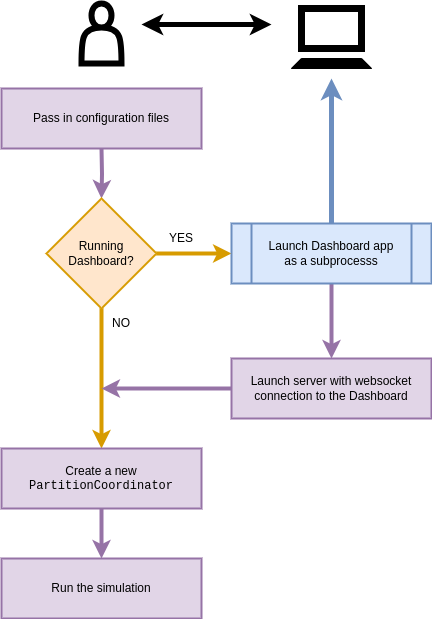

The diagram above was exported from draw.io. Its source (the exported page's mxGraphModel, read from the mxfile embedded in the PNG):
<mxGraphModel dx="884" dy="591" grid="1" gridSize="10" guides="1" tooltips="1" connect="1" arrows="1" fold="1" page="1" pageScale="1" pageWidth="827" pageHeight="1169" math="0" shadow="0">
  <root>
    <mxCell id="0" />
    <mxCell id="1" parent="0" />
    <mxCell id="xad9UrkwPexry3v4Rt_C-2" value="" style="edgeStyle=orthogonalEdgeStyle;rounded=0;orthogonalLoop=1;jettySize=auto;html=1;strokeWidth=4;fillColor=#e1d5e7;strokeColor=#9673a6;entryX=0.5;entryY=0;entryDx=0;entryDy=0;" edge="1" parent="1" target="xad9UrkwPexry3v4Rt_C-3">
      <mxGeometry relative="1" as="geometry">
        <mxPoint x="140" y="154" as="sourcePoint" />
        <mxPoint x="140" y="234" as="targetPoint" />
      </mxGeometry>
    </mxCell>
    <mxCell id="xad9UrkwPexry3v4Rt_C-13" value="" style="edgeStyle=orthogonalEdgeStyle;rounded=0;orthogonalLoop=1;jettySize=auto;html=1;strokeWidth=4;fillColor=#e1d5e7;strokeColor=#9673a6;exitX=0.5;exitY=1;exitDx=0;exitDy=0;entryX=0.5;entryY=0;entryDx=0;entryDy=0;" edge="1" parent="1" source="xad9UrkwPexry3v4Rt_C-21" target="xad9UrkwPexry3v4Rt_C-22">
      <mxGeometry relative="1" as="geometry">
        <mxPoint x="140" y="514" as="sourcePoint" />
        <mxPoint x="140" y="574" as="targetPoint" />
      </mxGeometry>
    </mxCell>
    <mxCell id="xad9UrkwPexry3v4Rt_C-4" style="edgeStyle=orthogonalEdgeStyle;rounded=0;orthogonalLoop=1;jettySize=auto;html=1;strokeWidth=4;fillColor=#ffe6cc;strokeColor=#d79b00;entryX=0.5;entryY=0;entryDx=0;entryDy=0;" edge="1" parent="1" source="xad9UrkwPexry3v4Rt_C-3" target="xad9UrkwPexry3v4Rt_C-21">
      <mxGeometry relative="1" as="geometry">
        <mxPoint x="140" y="454" as="targetPoint" />
      </mxGeometry>
    </mxCell>
    <mxCell id="xad9UrkwPexry3v4Rt_C-6" style="edgeStyle=orthogonalEdgeStyle;rounded=0;orthogonalLoop=1;jettySize=auto;html=1;entryX=0;entryY=0.5;entryDx=0;entryDy=0;strokeWidth=4;fillColor=#ffe6cc;strokeColor=#d79b00;" edge="1" parent="1" source="xad9UrkwPexry3v4Rt_C-3" target="xad9UrkwPexry3v4Rt_C-5">
      <mxGeometry relative="1" as="geometry" />
    </mxCell>
    <mxCell id="xad9UrkwPexry3v4Rt_C-3" value="Running Dashboard?" style="rhombus;whiteSpace=wrap;html=1;fillColor=#ffe6cc;strokeColor=#d79b00;strokeWidth=2;" vertex="1" parent="1">
      <mxGeometry x="85" y="204" width="110" height="110" as="geometry" />
    </mxCell>
    <mxCell id="xad9UrkwPexry3v4Rt_C-10" value="" style="edgeStyle=orthogonalEdgeStyle;rounded=0;orthogonalLoop=1;jettySize=auto;html=1;strokeWidth=4;fillColor=#e1d5e7;strokeColor=#9673a6;entryX=0.5;entryY=0;entryDx=0;entryDy=0;" edge="1" parent="1" source="xad9UrkwPexry3v4Rt_C-5" target="xad9UrkwPexry3v4Rt_C-17">
      <mxGeometry relative="1" as="geometry">
        <mxPoint x="370" y="364" as="targetPoint" />
      </mxGeometry>
    </mxCell>
    <mxCell id="xad9UrkwPexry3v4Rt_C-30" style="edgeStyle=orthogonalEdgeStyle;rounded=0;orthogonalLoop=1;jettySize=auto;html=1;strokeWidth=5;fillColor=#dae8fc;strokeColor=#6c8ebf;" edge="1" parent="1" source="xad9UrkwPexry3v4Rt_C-5">
      <mxGeometry relative="1" as="geometry">
        <mxPoint x="370" y="84" as="targetPoint" />
      </mxGeometry>
    </mxCell>
    <mxCell id="xad9UrkwPexry3v4Rt_C-5" value="Launch Dashboard app &lt;br&gt;as a subprocesss" style="shape=process;whiteSpace=wrap;html=1;backgroundOutline=1;strokeWidth=2;fillColor=#dae8fc;strokeColor=#6c8ebf;" vertex="1" parent="1">
      <mxGeometry x="270" y="229" width="200" height="60" as="geometry" />
    </mxCell>
    <mxCell id="xad9UrkwPexry3v4Rt_C-7" value="YES" style="text;html=1;strokeColor=none;fillColor=none;align=center;verticalAlign=middle;whiteSpace=wrap;rounded=0;" vertex="1" parent="1">
      <mxGeometry x="190" y="229" width="60" height="30" as="geometry" />
    </mxCell>
    <mxCell id="xad9UrkwPexry3v4Rt_C-8" value="NO" style="text;html=1;strokeColor=none;fillColor=none;align=center;verticalAlign=middle;whiteSpace=wrap;rounded=0;" vertex="1" parent="1">
      <mxGeometry x="130" y="314" width="60" height="30" as="geometry" />
    </mxCell>
    <mxCell id="xad9UrkwPexry3v4Rt_C-11" style="edgeStyle=orthogonalEdgeStyle;rounded=0;orthogonalLoop=1;jettySize=auto;html=1;strokeWidth=4;fillColor=#e1d5e7;strokeColor=#9673a6;" edge="1" parent="1">
      <mxGeometry relative="1" as="geometry">
        <mxPoint x="140" y="394" as="targetPoint" />
        <mxPoint x="270" y="394" as="sourcePoint" />
      </mxGeometry>
    </mxCell>
    <mxCell id="xad9UrkwPexry3v4Rt_C-16" value="Pass in configuration files" style="rounded=0;whiteSpace=wrap;html=1;strokeWidth=2;fillColor=#e1d5e7;strokeColor=#9673a6;" vertex="1" parent="1">
      <mxGeometry x="40" y="94" width="200" height="60" as="geometry" />
    </mxCell>
    <mxCell id="xad9UrkwPexry3v4Rt_C-17" value="Launch server with websocket connection to the Dashboard" style="rounded=0;whiteSpace=wrap;html=1;strokeWidth=2;fillColor=#e1d5e7;strokeColor=#9673a6;" vertex="1" parent="1">
      <mxGeometry x="270" y="364" width="200" height="60" as="geometry" />
    </mxCell>
    <mxCell id="xad9UrkwPexry3v4Rt_C-21" value="Create a new &lt;font face=&quot;Courier New&quot;&gt;PartitionCoordinator&lt;/font&gt;" style="rounded=0;whiteSpace=wrap;html=1;strokeWidth=2;fillColor=#e1d5e7;strokeColor=#9673a6;" vertex="1" parent="1">
      <mxGeometry x="40" y="454" width="200" height="60" as="geometry" />
    </mxCell>
    <mxCell id="xad9UrkwPexry3v4Rt_C-22" value="Run the simulation" style="rounded=0;whiteSpace=wrap;html=1;strokeWidth=2;fillColor=#e1d5e7;strokeColor=#9673a6;" vertex="1" parent="1">
      <mxGeometry x="40" y="564" width="200" height="60" as="geometry" />
    </mxCell>
    <mxCell id="xad9UrkwPexry3v4Rt_C-24" value="" style="shape=actor;whiteSpace=wrap;html=1;strokeWidth=6;" vertex="1" parent="1">
      <mxGeometry x="120" y="9" width="40" height="60" as="geometry" />
    </mxCell>
    <mxCell id="xad9UrkwPexry3v4Rt_C-28" value="" style="rounded=0;whiteSpace=wrap;html=1;strokeWidth=7;" vertex="1" parent="1">
      <mxGeometry x="340" y="14" width="60" height="40" as="geometry" />
    </mxCell>
    <mxCell id="xad9UrkwPexry3v4Rt_C-29" value="" style="shape=trapezoid;perimeter=trapezoidPerimeter;whiteSpace=wrap;html=1;fixedSize=1;size=10;fillColor=#000000;" vertex="1" parent="1">
      <mxGeometry x="330" y="64" width="80" height="10" as="geometry" />
    </mxCell>
    <mxCell id="xad9UrkwPexry3v4Rt_C-32" style="edgeStyle=orthogonalEdgeStyle;rounded=0;orthogonalLoop=1;jettySize=auto;html=1;strokeWidth=5;" edge="1" parent="1">
      <mxGeometry relative="1" as="geometry">
        <mxPoint x="180" y="30" as="targetPoint" />
        <mxPoint x="270" y="30" as="sourcePoint" />
      </mxGeometry>
    </mxCell>
    <mxCell id="xad9UrkwPexry3v4Rt_C-33" style="edgeStyle=orthogonalEdgeStyle;rounded=0;orthogonalLoop=1;jettySize=auto;html=1;strokeWidth=5;" edge="1" parent="1">
      <mxGeometry relative="1" as="geometry">
        <mxPoint x="310" y="30" as="targetPoint" />
        <mxPoint x="240" y="30" as="sourcePoint" />
      </mxGeometry>
    </mxCell>
  </root>
</mxGraphModel>